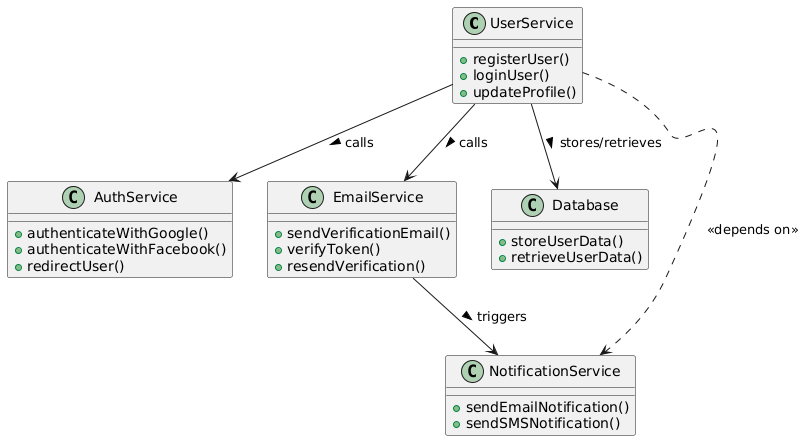

The diagram above was rendered by PlantUML. Its source (embedded in the PNG):
@startuml
' Main system class handling users
class UserService {
  +registerUser()
  +loginUser()
  +updateProfile()
}

' Handles third-party authentication
class AuthService {
  +authenticateWithGoogle()
  +authenticateWithFacebook()
  +redirectUser()
}

' Manages email verification
class EmailService {
  +sendVerificationEmail()
  +verifyToken()
  +resendVerification()
}

' Stores user data
class Database {
  +storeUserData()
  +retrieveUserData()
}

' Handles notifications
class NotificationService {
  +sendEmailNotification()
  +sendSMSNotification()
}

' System Interactions
UserService --> AuthService : calls >
UserService --> EmailService : calls >
UserService --> Database : stores/retrieves >
EmailService --> NotificationService : triggers >
UserService ..> NotificationService : <<depends on>>
@enduml